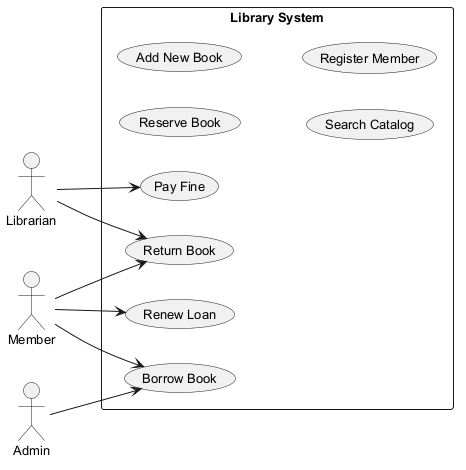

The diagram above was rendered by PlantUML. Its source (embedded in the PNG):
@startuml
skinparam monochrome true
skinparam defaultFontSize 13
left to right direction
actor "Admin" as Admin
actor "Librarian" as Librarian
actor "Member" as Member
rectangle "Library System" {
  usecase "Return Book" as UC_ReturnBook
  usecase "Borrow Book" as UC_BorrowBook
  usecase "Reserve Book" as UC_ReserveBook
  usecase "Add New Book" as UC_AddNewBook
  usecase "Renew Loan" as UC_RenewLoan
  usecase "Search Catalog" as UC_SearchCatalog
  usecase "Pay Fine" as UC_PayFine
  usecase "Register Member" as UC_RegisterMember
}
Admin --> UC_BorrowBook
Librarian --> UC_PayFine
Librarian --> UC_ReturnBook
Member --> UC_ReturnBook
Member --> UC_BorrowBook
Member --> UC_RenewLoan
@enduml